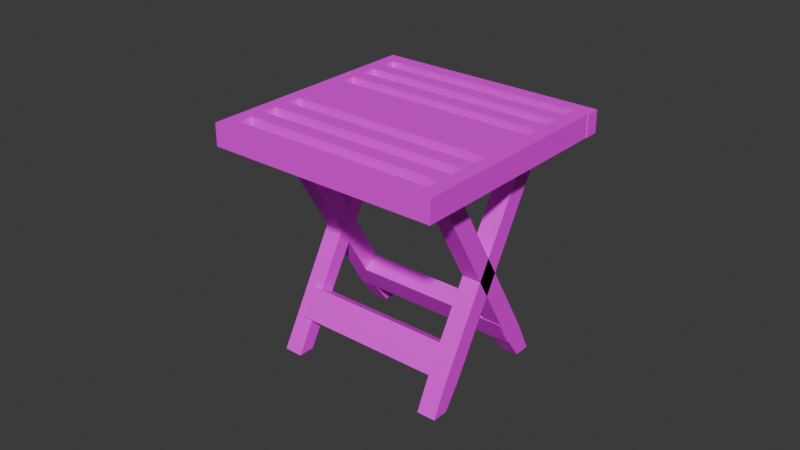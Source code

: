 # Source: mesa_madeira.blend  (saved by Blender 4.0.36; exported with 4.5.12 LTS)
import bpy
from mathutils import Matrix  # noqa: F401  (used for matrix-valued properties, if any)

bpy.ops.wm.read_factory_settings(use_empty=True)
scene = bpy.context.scene
scene.name = 'Scene'

# ---- collections
col_collection = bpy.data.collections.new('Collection'); scene.collection.children.link(col_collection)

# ---- images (referenced by path relative to the original .blend; pixels are not part of the script)
import os
ASSET_DIR = os.environ.get("B2B_ASSET_DIR", "")  # directory of the original .blend (textures are referenced by path, not embedded)
HERE = os.path.dirname(os.path.abspath(__file__))  # packed textures are extracted next to this script under _unpacked/

def load_image(name, relpath, width, height, colorspace="sRGB"):
    """Load a texture the original file referenced (path relative to the .blend, or extracted next to this script)."""
    p = next((c for c in (os.path.join(HERE, relpath), os.path.join(ASSET_DIR, relpath)) if relpath and os.path.exists(c)), "")
    if p:
        img = bpy.data.images.load(p, check_existing=True)
        img.name = name
    else:  # same state as the original file: an image datablock whose file is absent (Cycles renders it pink)
        img = bpy.data.images.new(name, width, height)
        img.source = "FILE"
        img.filepath = "//" + (relpath or name)
    img.colorspace_settings.name = colorspace
    return img
img_madeira_jpg = load_image('madeira.jpg', 'madeira.jpg', 1024, 1024, 'sRGB')

# ---- materials (node trees are filled in below, after node groups)
mat_material = bpy.data.materials.new('Material')
mat_material.alpha_threshold = 0.0
mat_material.use_transparent_shadow = False
mat_material.roughness = 0.5
mat_material.line_color = (0.0, 0.0, 0.0, 1.0)

# ---- material node trees
mat_material.use_nodes = True; mat_material.node_tree.nodes.clear()
_N = mat_material.node_tree.nodes; _L = mat_material.node_tree.links
n0 = _N.new('ShaderNodeOutputMaterial'); n0.name = 'Material Output'; n0.location = (300, 300)
n1 = _N.new('ShaderNodeBsdfPrincipled'); n1.name = 'Principled BSDF'; n1.location = (10, 300)
n1.inputs[3].default_value = 1.45
n2 = _N.new('ShaderNodeTexImage'); n2.name = 'Image Texture'; n2.location = (-341, 126)
n2.image = img_madeira_jpg
_L.new(n1.outputs[0], n0.inputs[0])
_L.new(n2.outputs[0], n1.inputs[0])
n0.is_active_output = True

# ---- world
world_world = bpy.data.worlds.new('World'); scene.world = world_world
world_world.use_nodes = True; world_world.node_tree.nodes.clear()
_N = world_world.node_tree.nodes; _L = world_world.node_tree.links
n0 = _N.new('ShaderNodeOutputWorld'); n0.name = 'World Output'; n0.location = (300, 300)
n1 = _N.new('ShaderNodeBackground'); n1.name = 'Background'; n1.location = (10, 300)
n1.inputs[0].default_value = (0.05088, 0.05088, 0.05088, 1.0)
_L.new(n1.outputs[0], n0.inputs[0])
n0.is_active_output = True
world_world.color = (0.05088, 0.05088, 0.05088)
world_world.use_sun_shadow = False
world_world.sun_shadow_jitter_overblur = 0.0

# ---- meshes
me_cube_002 = bpy.data.meshes.new('Cube.002')
me_cube_002.from_pydata([(1.0, 1.0, 6.729), (1.0, 0.7435, -0.8667), (1.0, -1.0, 6.729), (1.0, -0.7435, -1.133), (-1.0, 1.0, 6.729), (-1.0, 0.7435, -0.8667), (-1.0, -1.0, 6.729), (-1.0, -0.7435, -1.133), (1.0, -0.6544, 7.176), (-1.0, -0.6544, 7.176), (1.0, 0.6544, 7.535), (-1.0, 0.6544, 7.535), (18.2, 0.7808, 6.784), (18.2, 0.5351, -0.818), (18.2, -1.219, 6.784), (18.2, -0.9736, -1.073), (16.2, 0.7808, 6.784), (16.2, 0.5351, -0.818), (16.2, -1.219, 6.784), (16.2, -0.9736, -1.073), (16.2, 0.7808, 0.9867), (16.2, -1.219, 0.9867), (18.2, 0.7808, 0.02053), (18.2, -1.219, 0.02053), (16.2, 0.7808, 0.02053), (16.2, -1.219, 0.02053), (0.1712, -1.219, 0.02053), (0.1712, -1.219, 0.9867), (0.1712, 0.7808, 0.9867), (0.1712, 0.7808, 0.02053), (18.2, -0.9138, 7.024), (16.2, -0.9138, 7.024), (18.2, 0.4753, 7.342), (16.2, 0.4753, 7.342), (18.2, -10.77, 5.294), (18.2, 11.79, 1.302), (18.2, -11.77, 4.774), (18.2, 10.3, 1.036), (16.2, -10.77, 5.294), (16.2, 11.79, 1.302), (16.2, -11.77, 4.774), (16.2, 10.3, 1.036), (18.2, 8.755, 1.912), (18.2, 7.755, 1.392), (16.2, 8.755, 1.912), (16.2, 7.755, 1.392), (18.64, -12.79, 5.103), (16.64, -12.79, 5.103), (18.64, -11.31, 5.368), (16.64, -11.31, 5.368), (1.003, -10.55, 5.239), (1.003, 12.04, 1.232), (1.003, -11.55, 4.72), (1.003, 10.49, 0.9975), (-0.9965, -10.55, 5.239), (-0.9965, 12.04, 1.232), (-0.9965, -11.55, 4.72), (-0.9965, 10.49, 0.9975), (1.003, 0.6069, 3.307), (1.003, -0.3931, 2.787), (1.003, 6.185, 2.341), (1.003, 5.185, 1.821), (1.003, 8.974, 1.858), (1.003, 7.974, 1.338), (-0.9965, 8.974, 1.858), (-0.9965, 7.974, 1.338), (18.08, 6.185, 2.341), (18.08, 5.185, 1.821), (18.08, 8.974, 1.858), (18.08, 7.974, 1.338), (1.003, -12.95, 5.029), (-0.9965, -12.95, 5.029), (1.003, -11.55, 5.345), (-0.9965, -11.55, 5.345), (-3.438, -16.58, 4.168), (-3.438, -17.74, 4.774), (-3.438, 4.785, 7.868), (-3.438, 3.618, 8.474), (-2.105, -5.896, 6.018), (-2.105, -7.063, 6.624), (-2.105, -0.5557, 6.943), (-2.105, -1.722, 7.549), (-2.105, -12.4, 5.699), (-2.105, -11.24, 5.093), (-2.105, -15.07, 5.237), (-2.105, -13.91, 4.631), (-2.105, -8.566, 5.556), (-2.105, -9.733, 6.162), (-2.105, -4.393, 7.087), (-2.105, -3.226, 6.481), (-2.105, 2.115, 7.406), (-2.105, 0.9479, 8.012), (-2.105, 3.45, 7.637), (-2.105, 2.283, 8.243), (-2.105, -0.3872, 7.781), (-2.105, 0.7795, 7.174), (-2.105, -16.41, 5.006), (-2.105, -15.24, 4.399), (21.14, -17.74, 4.774), (21.14, -16.58, 4.168), (21.19, 3.618, 8.474), (21.19, 4.785, 7.868), (21.19, 3.45, 7.637), (21.19, 2.283, 8.243), (19.69, -16.41, 5.006), (19.69, -15.24, 4.399), (21.14, 2.45, 8.272), (21.14, 3.617, 7.666), (19.69, 2.45, 8.272), (19.69, 3.617, 7.666), (20.09, -8.566, 5.556), (20.09, -5.896, 6.018), (20.09, -7.063, 6.624), (20.09, -9.733, 6.162), (20.1, -4.393, 7.087), (20.1, -7.063, 6.624), (20.1, -5.896, 6.018), (20.1, -3.226, 6.481), (-2.105, -1.891, 6.712), (-2.105, -3.057, 7.318), (-2.105, -11.05, 5.934), (-2.105, -9.879, 5.328), (-2.105, -12.57, 4.862), (-2.105, -13.74, 5.468), (20.2, -13.74, 5.468), (20.2, -15.07, 5.237), (20.2, -13.91, 4.631), (20.2, -12.57, 4.862), (19.89, -11.05, 5.934), (19.89, -12.4, 5.699), (19.89, -11.24, 5.093), (19.89, -9.879, 5.328), (19.77, -1.891, 6.712), (19.77, -0.5557, 6.943), (19.77, -1.722, 7.549), (19.77, -3.057, 7.318), (19.96, 0.7795, 7.174), (19.96, 2.115, 7.406), (19.96, 0.9479, 8.012), (19.96, -0.3872, 7.781)], [], [(3, 2, 6, 7), (5, 1, 3, 7), (1, 0, 2, 3), (5, 4, 0, 1), (10, 11, 9, 8), (2, 0, 10, 8), (0, 4, 11, 10), (6, 2, 8, 9), (7, 6, 9, 11, 4, 5), (12, 16, 33, 32), (21, 18, 31, 33, 16, 20), (17, 13, 15, 19), (22, 12, 14, 23, 15, 13), (20, 16, 12, 22, 24, 29, 28), (21, 20, 28, 27), (17, 24, 22, 13), (14, 18, 21, 27, 26, 25, 23), (19, 25, 24, 17), (15, 23, 25, 19), (26, 27, 28, 29), (24, 25, 26, 29), (32, 33, 31, 30), (18, 14, 30, 31), (14, 12, 32, 30), (34, 38, 49, 48), (45, 40, 38, 44, 39, 41), (44, 38, 34, 42), (39, 35, 37, 41), (39, 44, 42, 35), (43, 36, 40, 45), (34, 36, 43, 37, 35, 42), (37, 43, 45, 41), (48, 49, 47, 46), (40, 36, 46, 47), (38, 40, 47, 49), (36, 34, 48, 46), (52, 50, 72, 70), (55, 51, 53, 57), (58, 50, 52, 59), (54, 50, 58, 60, 66, 68, 62, 64), (60, 58, 59, 61), (63, 69, 67, 61, 59, 52, 56, 65), (63, 62, 68, 69), (55, 64, 62, 51), (51, 62, 63, 53), (53, 63, 65, 57), (68, 66, 67, 69), (60, 61, 67, 66), (72, 73, 71, 70), (50, 54, 73, 72), (56, 52, 70, 71), (56, 71, 73, 54, 64, 55, 57, 65), (95, 94, 81, 80), (96, 104, 105, 97), (82, 83, 130, 129), (77, 100, 101, 76), (84, 85, 126, 125), (118, 119, 88, 89), (92, 93, 91, 90), (76, 101, 102, 92, 90, 137, 136, 95, 80, 133, 132, 118, 89, 117, 116, 78, 111, 110, 86, 121, 131, 130, 83, 122, 127, 126, 85, 97, 105, 109, 107, 99, 74), (85, 84, 96, 97), (98, 106, 108, 104, 96, 84, 125, 124, 123, 82, 129, 128, 120, 87, 113, 112, 79, 115, 114, 88, 119, 135, 134, 81, 94, 139, 138, 91, 93, 103, 100, 77, 75), (101, 100, 103, 102), (99, 107, 106, 98), (92, 102, 103, 93), (109, 108, 106, 107), (105, 104, 108, 109), (111, 112, 113, 110), (87, 86, 110, 113), (78, 79, 112, 111), (117, 114, 115, 116), (89, 88, 114, 117), (79, 78, 116, 115), (86, 87, 120, 121), (74, 99, 98, 75), (83, 82, 123, 122), (127, 124, 125, 126), (74, 75, 77, 76), (122, 123, 124, 127), (131, 128, 129, 130), (121, 120, 128, 131), (133, 134, 135, 132), (119, 118, 132, 135), (80, 81, 134, 133), (137, 138, 139, 136), (94, 95, 136, 139), (90, 91, 138, 137)])
me_cube_002.polygons.foreach_set('material_index', [1, 0, 1, 0, 1, 0, 0, 0, 1, 0, 1, 0, 0, 1, 1, 0, 1, 1, 1, 1, 1, 1, 0, 0, 0, 1, 1, 1, 1, 0, 1, 0, 1, 0, 1, 0, 0, 0, 0, 1, 1, 0, 1, 1, 0, 0, 0, 1, 0, 0, 0, 1, 0, 1, 0, 0, 0, 0, 0, 0, 0, 1, 0, 1, 1, 0, 1, 0, 1, 0, 1, 0, 1, 0, 1, 0, 0, 1, 1, 0, 1, 0, 1, 0, 0, 1, 0])
_uv = me_cube_002.uv_layers.new(name='UVMap')
_uv.uv.foreach_set('vector', [0.375, 0.75, 0.625, 0.75, 0.625, 1.0, 0.375, 1.0, 0.125, 0.5, 0.375, 0.5, 0.375, 0.75, 0.125, 0.75, 0.375, 0.5, 0.625, 0.5, 0.625, 0.75, 0.375, 0.75, 0.375, 0.25, 0.625, 0.25, 0.625, 0.5, 0.375, 0.5, 0.625, 0.5, 0.875, 0.5, 0.875, 0.75, 0.625, 0.75, 0.625, 0.75, 0.625, 0.5, 0.625, 0.5, 0.625, 0.75, 0.625, 0.5, 0.625, 0.25, 0.625, 0.25, 0.625, 0.5, 0.625, 1.0, 0.625, 0.75, 0.625, 0.75, 0.625, 1.0, 0.375, 0.0, 0.625, 0.0, 0.625, 0.0, 0.625, 0.25, 0.625, 0.25, 0.375, 0.25, 0.625, 0.5, 0.625, 0.25, 0.625, 0.25, 0.625, 0.5, 0.4375, 0.0, 0.625, 0.0, 0.625, 0.0, 0.625, 0.25, 0.625, 0.25, 0.4375, 0.25, 0.125, 0.5, 0.375, 0.5, 0.375, 0.75, 0.125, 0.75, 0.4062, 0.5, 0.625, 0.5, 0.625, 0.75, 0.4062, 0.75, 0.375, 0.75, 0.375, 0.5, 0.4375, 0.25, 0.625, 0.25, 0.625, 0.5, 0.4062, 0.5, 0.4062, 0.25, 0.4062, 0.25, 0.4375, 0.25, 0.4375, 0.0, 0.4375, 0.25, 0.4375, 0.25, 0.4375, 0.0, 0.375, 0.25, 0.4062, 0.25, 0.4062, 0.5, 0.375, 0.5, 0.625, 0.75, 0.625, 1.0, 0.4375, 1.0, 0.4375, 1.0, 0.4062, 1.0, 0.4062, 1.0, 0.4062, 0.75, 0.375, 0.0, 0.4062, 0.0, 0.4062, 0.25, 0.375, 0.25, 0.375, 0.75, 0.4062, 0.75, 0.4062, 1.0, 0.375, 1.0, 0.4062, 0.0, 0.4375, 0.0, 0.4375, 0.25, 0.4062, 0.25, 0.4062, 0.25, 0.4062, 0.0, 0.4062, 0.0, 0.4062, 0.25, 0.625, 0.5, 0.875, 0.5, 0.875, 0.75, 0.625, 0.75, 0.625, 1.0, 0.625, 0.75, 0.625, 0.75, 0.625, 1.0, 0.625, 0.75, 0.625, 0.5, 0.625, 0.5, 0.625, 0.75, 0.625, 0.5, 0.625, 0.25, 0.625, 0.25, 0.625, 0.5, 0.4062, 0.0, 0.625, 0.0, 0.625, 0.25, 0.4062, 0.25, 0.375, 0.25, 0.375, 0.0, 0.4062, 0.25, 0.625, 0.25, 0.625, 0.5, 0.4062, 0.5, 0.125, 0.5, 0.375, 0.5, 0.375, 0.75, 0.125, 0.75, 0.375, 0.25, 0.4062, 0.25, 0.4062, 0.5, 0.375, 0.5, 0.4062, 0.75, 0.625, 0.75, 0.625, 1.0, 0.4062, 1.0, 0.625, 0.5, 0.625, 0.75, 0.4062, 0.75, 0.375, 0.75, 0.375, 0.5, 0.4062, 0.5, 0.375, 0.75, 0.4062, 0.75, 0.4062, 1.0, 0.375, 1.0, 0.625, 0.5, 0.875, 0.5, 0.875, 0.75, 0.625, 0.75, 0.625, 1.0, 0.625, 0.75, 0.625, 0.75, 0.625, 1.0, 0.625, 0.25, 0.625, 0.0, 0.625, 0.0, 0.625, 0.25, 0.625, 0.75, 0.625, 0.5, 0.625, 0.5, 0.625, 0.75, 0.625, 0.75, 0.625, 0.5, 0.625, 0.5, 0.625, 0.75, 0.125, 0.5, 0.375, 0.5, 0.375, 0.75, 0.125, 0.75, 0.5, 0.5, 0.625, 0.5, 0.625, 0.75, 0.5, 0.75, 0.625, 0.25, 0.625, 0.5, 0.5, 0.5, 0.4375, 0.5, 0.4375, 0.5, 0.4062, 0.5, 0.4062, 0.5, 0.4062, 0.25, 0.4375, 0.5, 0.5, 0.5, 0.5, 0.75, 0.4375, 0.75, 0.4062, 0.75, 0.4062, 0.75, 0.4375, 0.75, 0.4375, 0.75, 0.5, 0.75, 0.625, 0.75, 0.625, 1.0, 0.4062, 1.0, 0.4062, 0.75, 0.4062, 0.5, 0.4062, 0.5, 0.4062, 0.75, 0.375, 0.25, 0.4062, 0.25, 0.4062, 0.5, 0.375, 0.5, 0.375, 0.5, 0.4062, 0.5, 0.4062, 0.75, 0.375, 0.75, 0.375, 0.75, 0.4062, 0.75, 0.4062, 1.0, 0.375, 1.0, 0.4062, 0.5, 0.4375, 0.5, 0.4375, 0.75, 0.4062, 0.75, 0.4375, 0.5, 0.4375, 0.75, 0.4375, 0.75, 0.4375, 0.5, 0.625, 0.5, 0.875, 0.5, 0.875, 0.75, 0.625, 0.75, 0.625, 0.5, 0.625, 0.25, 0.625, 0.25, 0.625, 0.5, 0.625, 1.0, 0.625, 0.75, 0.625, 0.75, 0.625, 1.0, 0.625, 0.0, 0.625, 0.0, 0.625, 0.25, 0.625, 0.25, 0.4062, 0.25, 0.375, 0.25, 0.375, 0.0, 0.4062, 0.0, 0.375, 0.5469, 0.625, 0.5469, 0.625, 0.5625, 0.375, 0.5625, 0.625, 0.7344, 0.625, 0.7344, 0.375, 0.7344, 0.375, 0.7344, 0.625, 0.6875, 0.375, 0.6875, 0.375, 0.6875, 0.625, 0.6875, 0.625, 0.25, 0.625, 0.5, 0.375, 0.5, 0.375, 0.25, 0.625, 0.7188, 0.375, 0.7188, 0.375, 0.7188, 0.625, 0.7188, 0.375, 0.5781, 0.625, 0.5781, 0.625, 0.5938, 0.375, 0.5938, 0.375, 0.5156, 0.625, 0.5156, 0.625, 0.5312, 0.375, 0.5312, 0.125, 0.5, 0.375, 0.5, 0.375, 0.5156, 0.375, 0.5156, 0.375, 0.5312, 0.375, 0.5312, 0.375, 0.5469, 0.375, 0.5469, 0.375, 0.5625, 0.375, 0.5625, 0.375, 0.5781, 0.375, 0.5781, 0.375, 0.5938, 0.375, 0.5938, 0.375, 0.625, 0.375, 0.625, 0.375, 0.625, 0.375, 0.6562, 0.375, 0.6562, 0.375, 0.6716, 0.375, 0.6716, 0.375, 0.6875, 0.375, 0.6875, 0.375, 0.7031, 0.375, 0.7031, 0.375, 0.7188, 0.375, 0.7188, 0.375, 0.7344, 0.375, 0.7344, 0.375, 0.7344, 0.375, 0.7344, 0.375, 0.75, 0.125, 0.75, 0.375, 0.7188, 0.625, 0.7188, 0.625, 0.7344, 0.375, 0.7344, 0.08115, 0.75, 0.07611, 0.7344, 0.07485, 0.7193, 0.07359, 0.6966, 0.06855, 0.4698, 0.08745, 0.3244, 0.086, 0.2255, 0.06, 0.1104, 0.218, 0.01643, 0.658, 0.04631, 0.284, 0.1823, 0.284, 0.208, 0.25, 0.03496, 0.708, 0.04383, 0.224, 0.5283, 0.036, 0.06054, 0.204, 0.674, 0.658, 0.2067, 0.826, 0.6158, 0.874, 0.2457, 0.782, 0.9101, 0.748, 0.1581, 0.114, 0.0925, 0.096, 0.8805, 0.722, 0.9789, 0.03, 0.8429, 0.07, 0.1532, 0.31, 0.07725, 0.63, 0.1476, 0.756, 0.1096, 0.838, 0.14, 0.875, 0.5, 0.901, 0.848, 0.375, 0.5, 0.625, 0.5, 0.625, 0.5156, 0.375, 0.5156, 0.375, 0.75, 0.375, 0.7344, 0.625, 0.7344, 0.625, 0.75, 0.375, 0.5156, 0.375, 0.5156, 0.625, 0.5156, 0.625, 0.5156, 0.375, 0.7344, 0.625, 0.7344, 0.625, 0.7344, 0.375, 0.7344, 0.375, 0.7344, 0.625, 0.7344, 0.625, 0.7344, 0.375, 0.7344, 0.375, 0.625, 0.625, 0.625, 0.625, 0.6562, 0.375, 0.6562, 0.625, 0.6562, 0.375, 0.6562, 0.375, 0.6562, 0.625, 0.6562, 0.375, 0.625, 0.625, 0.625, 0.625, 0.625, 0.375, 0.625, 0.375, 0.5938, 0.625, 0.5938, 0.625, 0.625, 0.375, 0.625, 0.375, 0.5938, 0.625, 0.5938, 0.625, 0.5938, 0.375, 0.5938, 0.625, 0.625, 0.375, 0.625, 0.375, 0.625, 0.625, 0.625, 0.375, 0.6562, 0.625, 0.6562, 0.625, 0.6716, 0.375, 0.6716, 0.375, 1.0, 0.375, 0.75, 0.625, 0.75, 0.625, 1.0, 0.375, 0.6875, 0.625, 0.6875, 0.625, 0.7031, 0.375, 0.7031, 0.375, 0.7031, 0.625, 0.7031, 0.625, 0.7188, 0.375, 0.7188, 0.375, 0.0, 0.625, 0.0, 0.625, 0.25, 0.375, 0.25, 0.375, 0.7031, 0.625, 0.7031, 0.625, 0.7031, 0.375, 0.7031, 0.375, 0.6716, 0.625, 0.6716, 0.625, 0.6875, 0.375, 0.6875, 0.375, 0.6716, 0.625, 0.6716, 0.625, 0.6716, 0.375, 0.6716, 0.375, 0.5625, 0.625, 0.5625, 0.625, 0.5781, 0.375, 0.5781, 0.625, 0.5781, 0.375, 0.5781, 0.375, 0.5781, 0.625, 0.5781, 0.375, 0.5625, 0.625, 0.5625, 0.625, 0.5625, 0.375, 0.5625, 0.375, 0.5312, 0.625, 0.5312, 0.625, 0.5469, 0.375, 0.5469, 0.625, 0.5469, 0.375, 0.5469, 0.375, 0.5469, 0.625, 0.5469, 0.375, 0.5312, 0.625, 0.5312, 0.625, 0.5312, 0.375, 0.5312])
me_cube_002.materials.append(mat_material)
me_cube_002.materials.append(mat_material)
me_cube_002.use_mirror_vertex_groups = False
me_cube_002.update()

# ---- objects
ob_cube_002 = bpy.data.objects.new('Cube.002', me_cube_002)

# ---- transforms, parenting, visibility, modifiers, constraints
ob_cube_002.location = (-5.317, -0.2788, -6.446)
ob_cube_002.rotation_euler = (-0.5236, -0.0, 0.0)
ob_cube_002.scale = (0.3, 0.3, 1.0)
ob_cube_002.lock_rotations_4d = False
ob_cube_002.empty_display_type = 'ARROWS'
ob_cube_002.lineart.crease_threshold = 0.0

# ---- collection membership
col_collection.objects.link(ob_cube_002)

# ---- scene / render settings (as saved in the file)
scene.frame_start = 1; scene.frame_end = 250; scene.frame_set(1)
scene.render.engine = 'BLENDER_EEVEE_NEXT'
scene.cycles.sampling_pattern = 'TABULATED_SOBOL'
bpy.context.view_layer.update()

# ---- added for rendering (the .blend has no active camera and no usable light): camera, sun
cam_auto = bpy.data.cameras.new('AutoCamera')
cam_auto.lens = 50.0
cam_auto.sensor_width = 36.0
cam_auto.clip_end = 1000.0
ob_auto_camera = bpy.data.objects.new('AutoCamera', cam_auto)
scene.collection.objects.link(ob_auto_camera)
ob_auto_camera.location = (15.2723, -20.6964, 11.5016)
ob_auto_camera.rotation_euler = (1.09748, -7.21219e-08, 0.694738)
scene.camera = ob_auto_camera
light_auto_sun = bpy.data.lights.new('AutoSun', 'SUN')
light_auto_sun.energy = 3.0
light_auto_sun.angle = 0.0523599
ob_auto_sun = bpy.data.objects.new('AutoSun', light_auto_sun)
scene.collection.objects.link(ob_auto_sun)
ob_auto_sun.rotation_euler = (0.872665, 0.174533, 0.523599)
bpy.context.view_layer.update()
